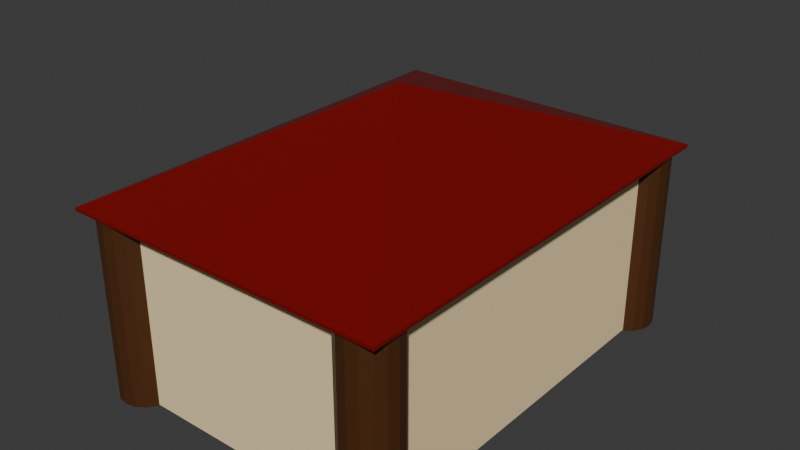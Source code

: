 # Source: House.blend  (saved by Blender 4.5.90; exported with 4.5.12 LTS)
import bpy
from mathutils import Matrix  # noqa: F401  (used for matrix-valued properties, if any)

bpy.ops.wm.read_factory_settings(use_empty=True)
scene = bpy.context.scene
scene.name = 'Scene'

# ---- collections
col_collection = bpy.data.collections.new('Collection'); scene.collection.children.link(col_collection)

# ---- materials (node trees are filled in below, after node groups)
mat_pastelbrick = bpy.data.materials.new('PastelBrick')
mat_redbrick = bpy.data.materials.new('RedBrick')
mat_brownlog = bpy.data.materials.new('BrownLog')

# ---- material node trees
mat_pastelbrick.use_nodes = True; mat_pastelbrick.node_tree.nodes.clear()
_N = mat_pastelbrick.node_tree.nodes; _L = mat_pastelbrick.node_tree.links
n0 = _N.new('ShaderNodeBsdfPrincipled'); n0.name = 'Principled BSDF'; n0.location = (-200, 100)
n0.inputs[0].default_value = (1.0, 0.7886, 0.4523, 1.0)
n1 = _N.new('ShaderNodeOutputMaterial'); n1.name = 'Material Output'; n1.location = (200, 100)
_L.new(n0.outputs[0], n1.inputs[0])
n1.is_active_output = True
mat_redbrick.use_nodes = True; mat_redbrick.node_tree.nodes.clear()
_N = mat_redbrick.node_tree.nodes; _L = mat_redbrick.node_tree.links
n0 = _N.new('ShaderNodeBsdfPrincipled'); n0.name = 'Principled BSDF'; n0.location = (-200, 100)
n0.inputs[0].default_value = (0.1895, 0.0, 0.0, 1.0)
n1 = _N.new('ShaderNodeOutputMaterial'); n1.name = 'Material Output'; n1.location = (200, 100)
_L.new(n0.outputs[0], n1.inputs[0])
n1.is_active_output = True
mat_brownlog.use_nodes = True; mat_brownlog.node_tree.nodes.clear()
_N = mat_brownlog.node_tree.nodes; _L = mat_brownlog.node_tree.links
n0 = _N.new('ShaderNodeBsdfPrincipled'); n0.name = 'Principled BSDF'; n0.location = (-200, 100)
n0.inputs[0].default_value = (0.07248, 0.02293, 0.004723, 1.0)
n1 = _N.new('ShaderNodeOutputMaterial'); n1.name = 'Material Output'; n1.location = (200, 100)
_L.new(n0.outputs[0], n1.inputs[0])
n1.is_active_output = True

# ---- world
world_world = bpy.data.worlds.new('World'); scene.world = world_world
world_world.use_nodes = True; world_world.node_tree.nodes.clear()
_N = world_world.node_tree.nodes; _L = world_world.node_tree.links
n0 = _N.new('ShaderNodeOutputWorld'); n0.name = 'World Output'; n0.location = (200, 100)
n1 = _N.new('ShaderNodeBackground'); n1.name = 'Background'; n1.location = (-200, 100)
n1.inputs[0].default_value = (0.05088, 0.05088, 0.05088, 1.0)
_L.new(n1.outputs[0], n0.inputs[0])
n0.is_active_output = True
world_world.color = (0.05088, 0.05088, 0.05088)
world_world.sun_shadow_jitter_overblur = 0.0

# ---- meshes
me_cube_001 = bpy.data.meshes.new('Cube.001')
me_cube_001.from_pydata([(-1.595, -2.229, 0.0), (-1.595, -2.229, 2.0), (-1.595, 2.229, 0.0), (-1.595, 2.229, 2.0), (1.595, -2.229, 0.0), (1.595, -2.229, 2.0), (1.595, 2.229, 0.0), (1.595, 2.229, 2.0)], [], [(0, 1, 3, 2), (2, 3, 7, 6), (6, 7, 5, 4), (4, 5, 1, 0), (2, 6, 4, 0), (7, 3, 1, 5)])
_uv = me_cube_001.uv_layers.new(name='UVMap')
_uv.uv.foreach_set('vector', [0.375, 0.0, 0.625, 0.0, 0.625, 0.25, 0.375, 0.25, 0.375, 0.25, 0.625, 0.25, 0.625, 0.5, 0.375, 0.5, 0.375, 0.5, 0.625, 0.5, 0.625, 0.75, 0.375, 0.75, 0.375, 0.75, 0.625, 0.75, 0.625, 1.0, 0.375, 1.0, 0.125, 0.5, 0.375, 0.5, 0.375, 0.75, 0.125, 0.75, 0.625, 0.5, 0.875, 0.5, 0.875, 0.75, 0.625, 0.75])
me_cube_001.materials.append(mat_pastelbrick)
me_cube_001.update()
me_cube_002 = bpy.data.meshes.new('Cube.002')
me_cube_002.from_pydata([(-1.799, -2.454, 2.036), (-1.799, 2.454, 2.036), (1.799, -2.454, 2.036), (1.799, 2.454, 2.036), (-1.799, -2.454, 2.036), (-1.799, 2.454, 2.036), (0.0, 0.0, 2.971), (1.799, -2.454, 2.036), (1.799, 2.454, 2.036), (-1.799, 2.454, 2.0), (-1.799, -2.454, 2.0), (1.799, 2.454, 2.0), (1.799, -2.454, 2.0)], [], [(2, 0, 10, 12), (6, 8, 5), (6, 4, 7), (2, 7, 4, 0), (0, 4, 6, 5, 1), (1, 5, 8, 3), (3, 8, 6, 7, 2), (9, 11, 12, 10), (1, 3, 11, 9), (3, 2, 12, 11), (0, 1, 9, 10)])
_uv = me_cube_002.uv_layers.new(name='UVMap')
_uv.uv.foreach_set('vector', [0.375, 0.75, 0.375, 1.0, 0.375, 1.0, 0.375, 0.75, 0.75, 0.5589, 0.375, 0.5, 0.375, 0.25, 0.75, 0.5589, 0.375, 1.0, 0.375, 0.75, 0.375, 0.75, 0.375, 0.75, 0.375, 1.0, 0.375, 1.0, 0.375, 0.0, 0.375, 0.0, 0.75, 0.5589, 0.375, 0.25, 0.375, 0.25, 0.375, 0.25, 0.375, 0.25, 0.375, 0.5, 0.375, 0.5, 0.375, 0.5, 0.375, 0.5, 0.75, 0.5589, 0.375, 0.75, 0.375, 0.75, 0.125, 0.5, 0.375, 0.5, 0.375, 0.75, 0.125, 0.75, 0.375, 0.25, 0.375, 0.5, 0.375, 0.5, 0.375, 0.25, 0.375, 0.5, 0.375, 0.75, 0.375, 0.75, 0.375, 0.5, 0.375, 0.0, 0.375, 0.25, 0.375, 0.25, 0.375, 0.0])
me_cube_002.materials.append(mat_redbrick)
me_cube_002.update()
me_cylinder = bpy.data.meshes.new('Cylinder')
me_cylinder.from_pydata([(-1.471, -1.826, -0.009513), (-1.471, -1.826, 2.001), (-1.357, -1.849, -0.009513), (-1.357, -1.849, 2.001), (-1.26, -1.913, -0.009513), (-1.26, -1.913, 2.001), (-1.195, -2.01, -0.009513), (-1.195, -2.01, 2.001), (-1.173, -2.124, -0.009513), (-1.173, -2.124, 2.001), (-1.195, -2.238, -0.009513), (-1.195, -2.238, 2.001), (-1.26, -2.335, -0.009513), (-1.26, -2.335, 2.001), (-1.357, -2.399, -0.009513), (-1.357, -2.399, 2.001), (-1.471, -2.422, -0.009513), (-1.471, -2.422, 2.001), (-1.585, -2.399, -0.009513), (-1.585, -2.399, 2.001), (-1.681, -2.335, -0.009513), (-1.681, -2.335, 2.001), (-1.746, -2.238, -0.009513), (-1.746, -2.238, 2.001), (-1.769, -2.124, -0.009513), (-1.769, -2.124, 2.001), (-1.746, -2.01, -0.009513), (-1.746, -2.01, 2.001), (-1.681, -1.913, -0.009513), (-1.681, -1.913, 2.001), (-1.585, -1.849, -0.009513), (-1.585, -1.849, 2.001), (1.471, -1.826, -0.009513), (1.471, -1.826, 2.001), (1.357, -1.849, -0.009513), (1.357, -1.849, 2.001), (1.26, -1.913, -0.009513), (1.26, -1.913, 2.001), (1.195, -2.01, -0.009513), (1.195, -2.01, 2.001), (1.173, -2.124, -0.009513), (1.173, -2.124, 2.001), (1.195, -2.238, -0.009513), (1.195, -2.238, 2.001), (1.26, -2.335, -0.009513), (1.26, -2.335, 2.001), (1.357, -2.399, -0.009513), (1.357, -2.399, 2.001), (1.471, -2.422, -0.009513), (1.471, -2.422, 2.001), (1.585, -2.399, -0.009513), (1.585, -2.399, 2.001), (1.681, -2.335, -0.009513), (1.681, -2.335, 2.001), (1.746, -2.238, -0.009513), (1.746, -2.238, 2.001), (1.769, -2.124, -0.009513), (1.769, -2.124, 2.001), (1.746, -2.01, -0.009513), (1.746, -2.01, 2.001), (1.681, -1.913, -0.009513), (1.681, -1.913, 2.001), (1.585, -1.849, -0.009513), (1.585, -1.849, 2.001), (-1.471, 1.826, -0.009513), (-1.471, 1.826, 2.001), (-1.357, 1.849, -0.009513), (-1.357, 1.849, 2.001), (-1.26, 1.913, -0.009513), (-1.26, 1.913, 2.001), (-1.195, 2.01, -0.009513), (-1.195, 2.01, 2.001), (-1.173, 2.124, -0.009513), (-1.173, 2.124, 2.001), (-1.195, 2.238, -0.009513), (-1.195, 2.238, 2.001), (-1.26, 2.335, -0.009513), (-1.26, 2.335, 2.001), (-1.357, 2.399, -0.009513), (-1.357, 2.399, 2.001), (-1.471, 2.422, -0.009513), (-1.471, 2.422, 2.001), (-1.585, 2.399, -0.009513), (-1.585, 2.399, 2.001), (-1.681, 2.335, -0.009513), (-1.681, 2.335, 2.001), (-1.746, 2.238, -0.009513), (-1.746, 2.238, 2.001), (-1.769, 2.124, -0.009513), (-1.769, 2.124, 2.001), (-1.746, 2.01, -0.009513), (-1.746, 2.01, 2.001), (-1.681, 1.913, -0.009513), (-1.681, 1.913, 2.001), (-1.585, 1.849, -0.009513), (-1.585, 1.849, 2.001), (1.471, 1.826, -0.009513), (1.471, 1.826, 2.001), (1.357, 1.849, -0.009513), (1.357, 1.849, 2.001), (1.26, 1.913, -0.009513), (1.26, 1.913, 2.001), (1.195, 2.01, -0.009513), (1.195, 2.01, 2.001), (1.173, 2.124, -0.009513), (1.173, 2.124, 2.001), (1.195, 2.238, -0.009513), (1.195, 2.238, 2.001), (1.26, 2.335, -0.009513), (1.26, 2.335, 2.001), (1.357, 2.399, -0.009513), (1.357, 2.399, 2.001), (1.471, 2.422, -0.009513), (1.471, 2.422, 2.001), (1.585, 2.399, -0.009513), (1.585, 2.399, 2.001), (1.681, 2.335, -0.009513), (1.681, 2.335, 2.001), (1.746, 2.238, -0.009513), (1.746, 2.238, 2.001), (1.769, 2.124, -0.009513), (1.769, 2.124, 2.001), (1.746, 2.01, -0.009513), (1.746, 2.01, 2.001), (1.681, 1.913, -0.009513), (1.681, 1.913, 2.001), (1.585, 1.849, -0.009513), (1.585, 1.849, 2.001)], [], [(0, 1, 3, 2), (2, 3, 5, 4), (4, 5, 7, 6), (6, 7, 9, 8), (8, 9, 11, 10), (10, 11, 13, 12), (12, 13, 15, 14), (14, 15, 17, 16), (16, 17, 19, 18), (18, 19, 21, 20), (20, 21, 23, 22), (22, 23, 25, 24), (24, 25, 27, 26), (26, 27, 29, 28), (3, 1, 31, 29, 27, 25, 23, 21, 19, 17, 15, 13, 11, 9, 7, 5), (28, 29, 31, 30), (30, 31, 1, 0), (0, 2, 4, 6, 8, 10, 12, 14, 16, 18, 20, 22, 24, 26, 28, 30), (32, 34, 35, 33), (34, 36, 37, 35), (36, 38, 39, 37), (38, 40, 41, 39), (40, 42, 43, 41), (42, 44, 45, 43), (44, 46, 47, 45), (46, 48, 49, 47), (48, 50, 51, 49), (50, 52, 53, 51), (52, 54, 55, 53), (54, 56, 57, 55), (56, 58, 59, 57), (58, 60, 61, 59), (35, 37, 39, 41, 43, 45, 47, 49, 51, 53, 55, 57, 59, 61, 63, 33), (60, 62, 63, 61), (62, 32, 33, 63), (32, 62, 60, 58, 56, 54, 52, 50, 48, 46, 44, 42, 40, 38, 36, 34), (64, 66, 67, 65), (66, 68, 69, 67), (68, 70, 71, 69), (70, 72, 73, 71), (72, 74, 75, 73), (74, 76, 77, 75), (76, 78, 79, 77), (78, 80, 81, 79), (80, 82, 83, 81), (82, 84, 85, 83), (84, 86, 87, 85), (86, 88, 89, 87), (88, 90, 91, 89), (90, 92, 93, 91), (67, 69, 71, 73, 75, 77, 79, 81, 83, 85, 87, 89, 91, 93, 95, 65), (92, 94, 95, 93), (94, 64, 65, 95), (64, 94, 92, 90, 88, 86, 84, 82, 80, 78, 76, 74, 72, 70, 68, 66), (96, 97, 99, 98), (98, 99, 101, 100), (100, 101, 103, 102), (102, 103, 105, 104), (104, 105, 107, 106), (106, 107, 109, 108), (108, 109, 111, 110), (110, 111, 113, 112), (112, 113, 115, 114), (114, 115, 117, 116), (116, 117, 119, 118), (118, 119, 121, 120), (120, 121, 123, 122), (122, 123, 125, 124), (99, 97, 127, 125, 123, 121, 119, 117, 115, 113, 111, 109, 107, 105, 103, 101), (124, 125, 127, 126), (126, 127, 97, 96), (96, 98, 100, 102, 104, 106, 108, 110, 112, 114, 116, 118, 120, 122, 124, 126)])
_uv = me_cylinder.uv_layers.new(name='UVMap')
_uv.uv.foreach_set('vector', [1.0, 0.5, 1.0, 1.0, 0.9375, 1.0, 0.9375, 0.5, 0.9375, 0.5, 0.9375, 1.0, 0.875, 1.0, 0.875, 0.5, 0.875, 0.5, 0.875, 1.0, 0.8125, 1.0, 0.8125, 0.5, 0.8125, 0.5, 0.8125, 1.0, 0.75, 1.0, 0.75, 0.5, 0.75, 0.5, 0.75, 1.0, 0.6875, 1.0, 0.6875, 0.5, 0.6875, 0.5, 0.6875, 1.0, 0.625, 1.0, 0.625, 0.5, 0.625, 0.5, 0.625, 1.0, 0.5625, 1.0, 0.5625, 0.5, 0.5625, 0.5, 0.5625, 1.0, 0.5, 1.0, 0.5, 0.5, 0.5, 0.5, 0.5, 1.0, 0.4375, 1.0, 0.4375, 0.5, 0.4375, 0.5, 0.4375, 1.0, 0.375, 1.0, 0.375, 0.5, 0.375, 0.5, 0.375, 1.0, 0.3125, 1.0, 0.3125, 0.5, 0.3125, 0.5, 0.3125, 1.0, 0.25, 1.0, 0.25, 0.5, 0.25, 0.5, 0.25, 1.0, 0.1875, 1.0, 0.1875, 0.5, 0.1875, 0.5, 0.1875, 1.0, 0.125, 1.0, 0.125, 0.5, 0.3418, 0.4717, 0.25, 0.49, 0.1582, 0.4717, 0.08029, 0.4197, 0.02827, 0.3418, 0.01, 0.25, 0.02827, 0.1582, 0.08029, 0.08029, 0.1582, 0.02827, 0.25, 0.01, 0.3418, 0.02827, 0.4197, 0.08029, 0.4717, 0.1582, 0.49, 0.25, 0.4717, 0.3418, 0.4197, 0.4197, 0.125, 0.5, 0.125, 1.0, 0.0625, 1.0, 0.0625, 0.5, 0.0625, 0.5, 0.0625, 1.0, 0.0, 1.0, 0.0, 0.5, 0.75, 0.49, 0.8418, 0.4717, 0.9197, 0.4197, 0.9717, 0.3418, 0.99, 0.25, 0.9717, 0.1582, 0.9197, 0.08029, 0.8418, 0.02827, 0.75, 0.01, 0.6582, 0.02827, 0.5803, 0.08029, 0.5283, 0.1582, 0.51, 0.25, 0.5283, 0.3418, 0.5803, 0.4197, 0.6582, 0.4717, 1.0, 0.5, 0.9375, 0.5, 0.9375, 1.0, 1.0, 1.0, 0.9375, 0.5, 0.875, 0.5, 0.875, 1.0, 0.9375, 1.0, 0.875, 0.5, 0.8125, 0.5, 0.8125, 1.0, 0.875, 1.0, 0.8125, 0.5, 0.75, 0.5, 0.75, 1.0, 0.8125, 1.0, 0.75, 0.5, 0.6875, 0.5, 0.6875, 1.0, 0.75, 1.0, 0.6875, 0.5, 0.625, 0.5, 0.625, 1.0, 0.6875, 1.0, 0.625, 0.5, 0.5625, 0.5, 0.5625, 1.0, 0.625, 1.0, 0.5625, 0.5, 0.5, 0.5, 0.5, 1.0, 0.5625, 1.0, 0.5, 0.5, 0.4375, 0.5, 0.4375, 1.0, 0.5, 1.0, 0.4375, 0.5, 0.375, 0.5, 0.375, 1.0, 0.4375, 1.0, 0.375, 0.5, 0.3125, 0.5, 0.3125, 1.0, 0.375, 1.0, 0.3125, 0.5, 0.25, 0.5, 0.25, 1.0, 0.3125, 1.0, 0.25, 0.5, 0.1875, 0.5, 0.1875, 1.0, 0.25, 1.0, 0.1875, 0.5, 0.125, 0.5, 0.125, 1.0, 0.1875, 1.0, 0.3418, 0.4717, 0.4197, 0.4197, 0.4717, 0.3418, 0.49, 0.25, 0.4717, 0.1582, 0.4197, 0.08029, 0.3418, 0.02827, 0.25, 0.01, 0.1582, 0.02827, 0.08029, 0.08029, 0.02827, 0.1582, 0.01, 0.25, 0.02827, 0.3418, 0.08029, 0.4197, 0.1582, 0.4717, 0.25, 0.49, 0.125, 0.5, 0.0625, 0.5, 0.0625, 1.0, 0.125, 1.0, 0.0625, 0.5, 0.0, 0.5, 0.0, 1.0, 0.0625, 1.0, 0.75, 0.49, 0.6582, 0.4717, 0.5803, 0.4197, 0.5283, 0.3418, 0.51, 0.25, 0.5283, 0.1582, 0.5803, 0.08029, 0.6582, 0.02827, 0.75, 0.01, 0.8418, 0.02827, 0.9197, 0.08029, 0.9717, 0.1582, 0.99, 0.25, 0.9717, 0.3418, 0.9197, 0.4197, 0.8418, 0.4717, 1.0, 0.5, 0.9375, 0.5, 0.9375, 1.0, 1.0, 1.0, 0.9375, 0.5, 0.875, 0.5, 0.875, 1.0, 0.9375, 1.0, 0.875, 0.5, 0.8125, 0.5, 0.8125, 1.0, 0.875, 1.0, 0.8125, 0.5, 0.75, 0.5, 0.75, 1.0, 0.8125, 1.0, 0.75, 0.5, 0.6875, 0.5, 0.6875, 1.0, 0.75, 1.0, 0.6875, 0.5, 0.625, 0.5, 0.625, 1.0, 0.6875, 1.0, 0.625, 0.5, 0.5625, 0.5, 0.5625, 1.0, 0.625, 1.0, 0.5625, 0.5, 0.5, 0.5, 0.5, 1.0, 0.5625, 1.0, 0.5, 0.5, 0.4375, 0.5, 0.4375, 1.0, 0.5, 1.0, 0.4375, 0.5, 0.375, 0.5, 0.375, 1.0, 0.4375, 1.0, 0.375, 0.5, 0.3125, 0.5, 0.3125, 1.0, 0.375, 1.0, 0.3125, 0.5, 0.25, 0.5, 0.25, 1.0, 0.3125, 1.0, 0.25, 0.5, 0.1875, 0.5, 0.1875, 1.0, 0.25, 1.0, 0.1875, 0.5, 0.125, 0.5, 0.125, 1.0, 0.1875, 1.0, 0.3418, 0.4717, 0.4197, 0.4197, 0.4717, 0.3418, 0.49, 0.25, 0.4717, 0.1582, 0.4197, 0.08029, 0.3418, 0.02827, 0.25, 0.01, 0.1582, 0.02827, 0.08029, 0.08029, 0.02827, 0.1582, 0.01, 0.25, 0.02827, 0.3418, 0.08029, 0.4197, 0.1582, 0.4717, 0.25, 0.49, 0.125, 0.5, 0.0625, 0.5, 0.0625, 1.0, 0.125, 1.0, 0.0625, 0.5, 0.0, 0.5, 0.0, 1.0, 0.0625, 1.0, 0.75, 0.49, 0.6582, 0.4717, 0.5803, 0.4197, 0.5283, 0.3418, 0.51, 0.25, 0.5283, 0.1582, 0.5803, 0.08029, 0.6582, 0.02827, 0.75, 0.01, 0.8418, 0.02827, 0.9197, 0.08029, 0.9717, 0.1582, 0.99, 0.25, 0.9717, 0.3418, 0.9197, 0.4197, 0.8418, 0.4717, 1.0, 0.5, 1.0, 1.0, 0.9375, 1.0, 0.9375, 0.5, 0.9375, 0.5, 0.9375, 1.0, 0.875, 1.0, 0.875, 0.5, 0.875, 0.5, 0.875, 1.0, 0.8125, 1.0, 0.8125, 0.5, 0.8125, 0.5, 0.8125, 1.0, 0.75, 1.0, 0.75, 0.5, 0.75, 0.5, 0.75, 1.0, 0.6875, 1.0, 0.6875, 0.5, 0.6875, 0.5, 0.6875, 1.0, 0.625, 1.0, 0.625, 0.5, 0.625, 0.5, 0.625, 1.0, 0.5625, 1.0, 0.5625, 0.5, 0.5625, 0.5, 0.5625, 1.0, 0.5, 1.0, 0.5, 0.5, 0.5, 0.5, 0.5, 1.0, 0.4375, 1.0, 0.4375, 0.5, 0.4375, 0.5, 0.4375, 1.0, 0.375, 1.0, 0.375, 0.5, 0.375, 0.5, 0.375, 1.0, 0.3125, 1.0, 0.3125, 0.5, 0.3125, 0.5, 0.3125, 1.0, 0.25, 1.0, 0.25, 0.5, 0.25, 0.5, 0.25, 1.0, 0.1875, 1.0, 0.1875, 0.5, 0.1875, 0.5, 0.1875, 1.0, 0.125, 1.0, 0.125, 0.5, 0.3418, 0.4717, 0.25, 0.49, 0.1582, 0.4717, 0.08029, 0.4197, 0.02827, 0.3418, 0.01, 0.25, 0.02827, 0.1582, 0.08029, 0.08029, 0.1582, 0.02827, 0.25, 0.01, 0.3418, 0.02827, 0.4197, 0.08029, 0.4717, 0.1582, 0.49, 0.25, 0.4717, 0.3418, 0.4197, 0.4197, 0.125, 0.5, 0.125, 1.0, 0.0625, 1.0, 0.0625, 0.5, 0.0625, 0.5, 0.0625, 1.0, 0.0, 1.0, 0.0, 0.5, 0.75, 0.49, 0.8418, 0.4717, 0.9197, 0.4197, 0.9717, 0.3418, 0.99, 0.25, 0.9717, 0.1582, 0.9197, 0.08029, 0.8418, 0.02827, 0.75, 0.01, 0.6582, 0.02827, 0.5803, 0.08029, 0.5283, 0.1582, 0.51, 0.25, 0.5283, 0.3418, 0.5803, 0.4197, 0.6582, 0.4717])
me_cylinder.materials.append(mat_brownlog)
me_cylinder.update()

# ---- objects
ob_cube = bpy.data.objects.new('Cube', me_cube_001)
ob_cube_001 = bpy.data.objects.new('Cube.001', me_cube_002)
ob_cylinder = bpy.data.objects.new('Cylinder', me_cylinder)

# ---- transforms, parenting, visibility, modifiers, constraints
ob_cube.location = (0.0, 0.0, 0.0)
ob_cube_001.location = (0.0, 0.0, 0.0)
ob_cylinder.location = (0.0, 0.0, 0.0)

# ---- collection membership
col_collection.objects.link(ob_cube)
col_collection.objects.link(ob_cube_001)
col_collection.objects.link(ob_cylinder)

# ---- scene / render settings (as saved in the file)
scene.frame_start = 1; scene.frame_end = 250; scene.frame_set(1)
scene.render.engine = 'BLENDER_EEVEE_NEXT'
bpy.context.view_layer.update()

# ---- added for rendering (the .blend has no active camera and no usable light): camera, sun
cam_auto = bpy.data.cameras.new('AutoCamera')
cam_auto.lens = 50.0
cam_auto.sensor_width = 36.0
cam_auto.clip_end = 1000.0
ob_auto_camera = bpy.data.objects.new('AutoCamera', cam_auto)
scene.collection.objects.link(ob_auto_camera)
ob_auto_camera.location = (6.26855, -7.52225, 6.49541)
ob_auto_camera.rotation_euler = (1.09748, -7.21219e-08, 0.694738)
scene.camera = ob_auto_camera
light_auto_sun = bpy.data.lights.new('AutoSun', 'SUN')
light_auto_sun.energy = 3.0
light_auto_sun.angle = 0.0523599
ob_auto_sun = bpy.data.objects.new('AutoSun', light_auto_sun)
scene.collection.objects.link(ob_auto_sun)
ob_auto_sun.rotation_euler = (0.872665, 0.174533, 0.523599)
bpy.context.view_layer.update()
